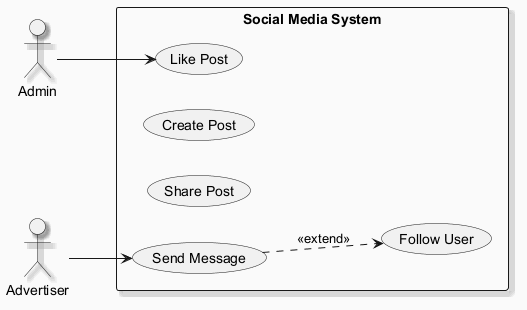

The diagram above was rendered by PlantUML. Its source (embedded in the PNG):
@startuml
skinparam backgroundColor #FAFAFA
skinparam classBackgroundColor #FFF3E0
skinparam classBorderColor #E65100
skinparam shadowing true
left to right direction
actor "Admin" as Admin
actor "Advertiser" as Advertiser
rectangle "Social Media System" {
  usecase "Like Post" as UC_LikePost
  usecase "Create Post" as UC_CreatePost
  usecase "Share Post" as UC_SharePost
  usecase "Follow User" as UC_FollowUser
  usecase "Send Message" as UC_SendMessage
}
Admin --> UC_LikePost
Advertiser --> UC_SendMessage
UC_SendMessage ..> UC_FollowUser : <<extend>>
@enduml